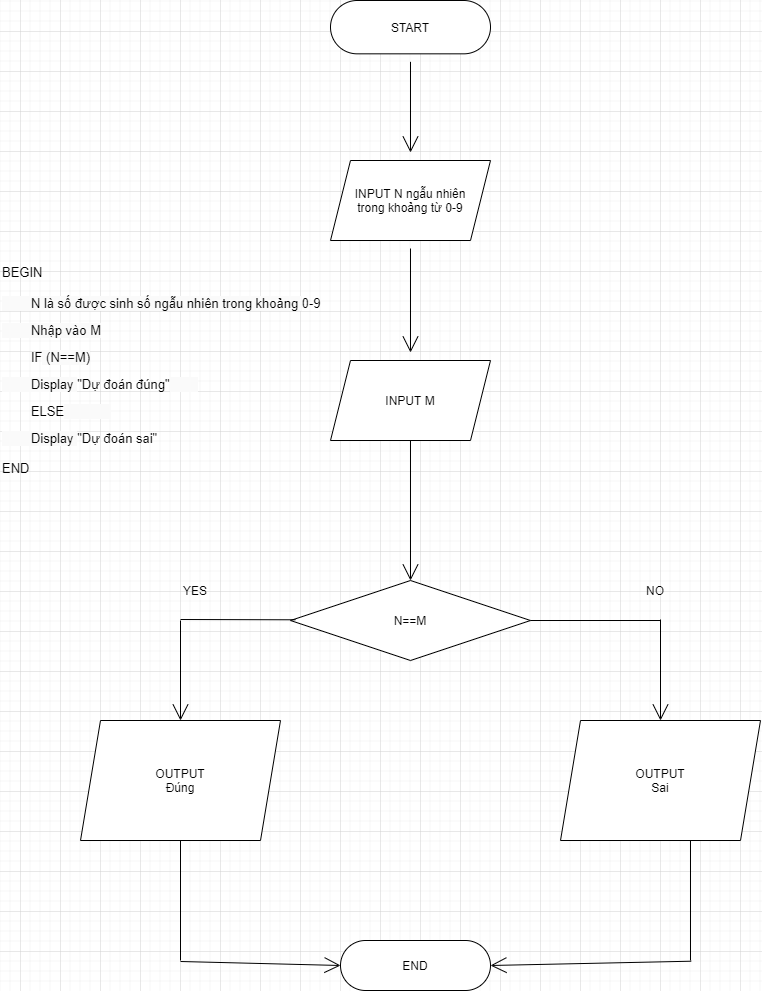

The diagram above was exported from draw.io. Its source (the exported page's mxGraphModel, read from the mxfile embedded in the PNG):
<mxGraphModel dx="2560" dy="1245" grid="1" gridSize="10" guides="1" tooltips="1" connect="1" arrows="1" fold="1" page="1" pageScale="1" pageWidth="827" pageHeight="1169" math="0" shadow="0">
  <root>
    <mxCell id="0" />
    <mxCell id="1" parent="0" />
    <mxCell id="LF04JfcCdedzQHVjgvd4-1" value="&lt;p&gt;&lt;font style=&quot;font-size: 13px ; line-height: 170%&quot;&gt;&lt;span class=&quot;hljs-keyword&quot; style=&quot;box-sizing: border-box ; font-family: , &amp;#34;menlo&amp;#34; , &amp;#34;monaco&amp;#34; , &amp;#34;consolas&amp;#34; , &amp;#34;liberation mono&amp;#34; , &amp;#34;courier new&amp;#34; , monospace&quot;&gt;BEGIN&lt;/span&gt;&lt;/font&gt;&lt;/p&gt;&lt;p&gt;&lt;span style=&quot;font-size: 13px ; background-color: rgb(250 , 250 , 250)&quot;&gt;&lt;span style=&quot;white-space: pre&quot;&gt;&#09;&lt;/span&gt;N là số được sinh số ngẫu nhiên trong khoảng &lt;/span&gt;&lt;span class=&quot;hljs-number&quot; style=&quot;font-size: 13px ; box-sizing: border-box&quot;&gt;0&lt;/span&gt;&lt;span class=&quot;hljs-number&quot; style=&quot;font-size: 13px ; box-sizing: border-box&quot;&gt;-9&lt;/span&gt;&lt;/p&gt;&lt;p&gt;&lt;span style=&quot;background-color: rgb(250 , 250 , 250) ; font-size: 13px&quot;&gt;&lt;span style=&quot;white-space: pre&quot;&gt;&#09;&lt;/span&gt;Nhập vào M&lt;/span&gt;&lt;/p&gt;&lt;p&gt;&lt;span class=&quot;hljs-keyword&quot; style=&quot;font-size: 13px ; box-sizing: border-box&quot;&gt;&lt;span style=&quot;white-space: pre&quot;&gt;&#09;&lt;/span&gt;IF&lt;/span&gt;&lt;span style=&quot;font-size: 13px ; background-color: rgb(250 , 250 , 250)&quot;&gt; (N==M)&lt;/span&gt;&lt;/p&gt;&lt;p&gt;&lt;span style=&quot;font-size: 13px ; background-color: rgb(250 , 250 , 250)&quot;&gt;&lt;span style=&quot;white-space: pre&quot;&gt;&#09;&lt;/span&gt;Display &lt;/span&gt;&lt;span class=&quot;hljs-string&quot; style=&quot;font-size: 13px ; box-sizing: border-box&quot;&gt;&quot;Dự đoán đúng&quot;&lt;/span&gt;&lt;span style=&quot;font-size: 13px ; background-color: rgb(250 , 250 , 250)&quot;&gt;&amp;nbsp; &amp;nbsp; &amp;nbsp; &amp;nbsp;&amp;nbsp;&lt;/span&gt;&lt;/p&gt;&lt;p&gt;&lt;span class=&quot;hljs-keyword&quot; style=&quot;font-size: 13px ; box-sizing: border-box&quot;&gt;&lt;span style=&quot;white-space: pre&quot;&gt;&#09;&lt;/span&gt;ELSE&lt;/span&gt;&lt;span style=&quot;font-size: 13px ; background-color: rgb(250 , 250 , 250)&quot;&gt;&amp;nbsp; &amp;nbsp; &amp;nbsp; &amp;nbsp; &amp;nbsp; &amp;nbsp; &amp;nbsp;&lt;/span&gt;&lt;/p&gt;&lt;p&gt;&lt;span style=&quot;font-size: 13px ; background-color: rgb(250 , 250 , 250)&quot;&gt;&lt;span style=&quot;white-space: pre&quot;&gt;&#09;&lt;/span&gt;Display &lt;/span&gt;&lt;span class=&quot;hljs-string&quot; style=&quot;font-size: 13px ; box-sizing: border-box&quot;&gt;&quot;Dự đoán sai&quot;&lt;/span&gt;&lt;/p&gt;&lt;p&gt;&lt;font style=&quot;font-size: 13px ; line-height: 170%&quot;&gt;&lt;span class=&quot;hljs-keyword&quot; style=&quot;box-sizing: border-box ; font-family: , &amp;#34;menlo&amp;#34; , &amp;#34;monaco&amp;#34; , &amp;#34;consolas&amp;#34; , &amp;#34;liberation mono&amp;#34; , &amp;#34;courier new&amp;#34; , monospace&quot;&gt;END&lt;/span&gt;&lt;/font&gt;&lt;/p&gt;&lt;p&gt;&lt;/p&gt;" style="text;html=1;strokeColor=none;fillColor=none;align=left;verticalAlign=middle;whiteSpace=wrap;rounded=0;hachureGap=4;pointerEvents=0;" vertex="1" parent="1">
      <mxGeometry x="20" y="330" width="340" height="260" as="geometry" />
    </mxCell>
    <mxCell id="LF04JfcCdedzQHVjgvd4-17" value="" style="edgeStyle=none;curved=1;rounded=0;orthogonalLoop=1;jettySize=auto;html=1;endArrow=open;startSize=14;endSize=14;sourcePerimeterSpacing=8;targetPerimeterSpacing=8;" edge="1" parent="1" source="LF04JfcCdedzQHVjgvd4-6" target="LF04JfcCdedzQHVjgvd4-9">
      <mxGeometry relative="1" as="geometry" />
    </mxCell>
    <mxCell id="LF04JfcCdedzQHVjgvd4-6" value="START" style="rounded=1;whiteSpace=wrap;html=1;hachureGap=4;pointerEvents=0;arcSize=50;" vertex="1" parent="1">
      <mxGeometry x="350" y="90" width="160" height="53.33" as="geometry" />
    </mxCell>
    <mxCell id="LF04JfcCdedzQHVjgvd4-18" value="" style="edgeStyle=none;curved=1;rounded=0;orthogonalLoop=1;jettySize=auto;html=1;endArrow=open;startSize=14;endSize=14;sourcePerimeterSpacing=8;targetPerimeterSpacing=8;" edge="1" parent="1" source="LF04JfcCdedzQHVjgvd4-9" target="LF04JfcCdedzQHVjgvd4-11">
      <mxGeometry relative="1" as="geometry" />
    </mxCell>
    <mxCell id="LF04JfcCdedzQHVjgvd4-9" value="INPUT N ngẫu nhiên&lt;br&gt;trong khoảng từ 0-9" style="shape=parallelogram;perimeter=parallelogramPerimeter;whiteSpace=wrap;html=1;fixedSize=1;hachureGap=4;pointerEvents=0;" vertex="1" parent="1">
      <mxGeometry x="350" y="250" width="160" height="80" as="geometry" />
    </mxCell>
    <mxCell id="LF04JfcCdedzQHVjgvd4-20" value="" style="edgeStyle=none;curved=1;rounded=0;orthogonalLoop=1;jettySize=auto;html=1;endArrow=open;startSize=14;endSize=14;sourcePerimeterSpacing=8;targetPerimeterSpacing=8;entryX=0.5;entryY=0;entryDx=0;entryDy=0;exitX=0.5;exitY=1;exitDx=0;exitDy=0;" edge="1" parent="1" source="LF04JfcCdedzQHVjgvd4-11" target="LF04JfcCdedzQHVjgvd4-19">
      <mxGeometry relative="1" as="geometry" />
    </mxCell>
    <mxCell id="LF04JfcCdedzQHVjgvd4-11" value="INPUT M" style="shape=parallelogram;perimeter=parallelogramPerimeter;whiteSpace=wrap;html=1;fixedSize=1;hachureGap=4;pointerEvents=0;" vertex="1" parent="1">
      <mxGeometry x="350" y="450" width="160" height="80" as="geometry" />
    </mxCell>
    <mxCell id="LF04JfcCdedzQHVjgvd4-14" value="OUTPUT&lt;br&gt;Đúng" style="shape=parallelogram;perimeter=parallelogramPerimeter;whiteSpace=wrap;html=1;fixedSize=1;hachureGap=4;pointerEvents=0;" vertex="1" parent="1">
      <mxGeometry x="100" y="810" width="200" height="120" as="geometry" />
    </mxCell>
    <mxCell id="LF04JfcCdedzQHVjgvd4-15" value="OUTPUT&lt;br&gt;Sai" style="shape=parallelogram;perimeter=parallelogramPerimeter;whiteSpace=wrap;html=1;fixedSize=1;hachureGap=4;pointerEvents=0;" vertex="1" parent="1">
      <mxGeometry x="580" y="810" width="200" height="120" as="geometry" />
    </mxCell>
    <mxCell id="LF04JfcCdedzQHVjgvd4-16" value="END" style="rounded=1;whiteSpace=wrap;html=1;hachureGap=4;pointerEvents=0;arcSize=50;" vertex="1" parent="1">
      <mxGeometry x="360" y="1030" width="150" height="50" as="geometry" />
    </mxCell>
    <mxCell id="LF04JfcCdedzQHVjgvd4-19" value="N==M" style="rhombus;whiteSpace=wrap;html=1;hachureGap=4;" vertex="1" parent="1">
      <mxGeometry x="310" y="670" width="240" height="80" as="geometry" />
    </mxCell>
    <mxCell id="LF04JfcCdedzQHVjgvd4-23" value="" style="edgeStyle=none;curved=1;rounded=0;orthogonalLoop=1;jettySize=auto;html=1;endArrow=open;startSize=14;endSize=14;sourcePerimeterSpacing=8;targetPerimeterSpacing=8;entryX=0.5;entryY=0;entryDx=0;entryDy=0;" edge="1" parent="1" target="LF04JfcCdedzQHVjgvd4-15">
      <mxGeometry relative="1" as="geometry">
        <mxPoint x="680" y="709" as="sourcePoint" />
      </mxGeometry>
    </mxCell>
    <mxCell id="LF04JfcCdedzQHVjgvd4-26" value="" style="endArrow=none;html=1;startSize=14;endSize=14;sourcePerimeterSpacing=8;targetPerimeterSpacing=8;strokeColor=default;entryX=1;entryY=0.5;entryDx=0;entryDy=0;" edge="1" parent="1" target="LF04JfcCdedzQHVjgvd4-19">
      <mxGeometry width="50" height="50" relative="1" as="geometry">
        <mxPoint x="680" y="710" as="sourcePoint" />
        <mxPoint x="560" y="710" as="targetPoint" />
      </mxGeometry>
    </mxCell>
    <mxCell id="LF04JfcCdedzQHVjgvd4-36" value="" style="edgeStyle=none;curved=1;rounded=0;orthogonalLoop=1;jettySize=auto;html=1;endArrow=open;startSize=14;endSize=14;sourcePerimeterSpacing=8;targetPerimeterSpacing=8;entryX=0.5;entryY=0;entryDx=0;entryDy=0;" edge="1" parent="1" target="LF04JfcCdedzQHVjgvd4-14">
      <mxGeometry relative="1" as="geometry">
        <mxPoint x="200" y="710" as="sourcePoint" />
        <mxPoint x="115.40999999999997" y="810" as="targetPoint" />
      </mxGeometry>
    </mxCell>
    <mxCell id="LF04JfcCdedzQHVjgvd4-37" value="" style="endArrow=none;html=1;startSize=14;endSize=14;sourcePerimeterSpacing=8;targetPerimeterSpacing=8;strokeColor=default;" edge="1" parent="1">
      <mxGeometry width="50" height="50" relative="1" as="geometry">
        <mxPoint x="315" y="709.29" as="sourcePoint" />
        <mxPoint x="200" y="709" as="targetPoint" />
      </mxGeometry>
    </mxCell>
    <mxCell id="LF04JfcCdedzQHVjgvd4-38" value="" style="edgeStyle=none;curved=1;rounded=0;orthogonalLoop=1;jettySize=auto;html=1;endArrow=open;startSize=14;endSize=14;sourcePerimeterSpacing=8;targetPerimeterSpacing=8;entryX=0;entryY=0.5;entryDx=0;entryDy=0;" edge="1" parent="1" target="LF04JfcCdedzQHVjgvd4-16">
      <mxGeometry relative="1" as="geometry">
        <mxPoint x="200" y="1051" as="sourcePoint" />
        <mxPoint x="70.40999999999963" y="1150.7100000000003" as="targetPoint" />
      </mxGeometry>
    </mxCell>
    <mxCell id="LF04JfcCdedzQHVjgvd4-39" value="" style="endArrow=none;html=1;startSize=14;endSize=14;sourcePerimeterSpacing=8;targetPerimeterSpacing=8;strokeColor=default;entryX=0.5;entryY=1;entryDx=0;entryDy=0;" edge="1" parent="1" target="LF04JfcCdedzQHVjgvd4-14">
      <mxGeometry width="50" height="50" relative="1" as="geometry">
        <mxPoint x="200" y="1050" as="sourcePoint" />
        <mxPoint x="69.29000000000002" y="930" as="targetPoint" />
      </mxGeometry>
    </mxCell>
    <mxCell id="LF04JfcCdedzQHVjgvd4-40" value="" style="edgeStyle=none;curved=1;rounded=0;orthogonalLoop=1;jettySize=auto;html=1;endArrow=open;startSize=14;endSize=14;sourcePerimeterSpacing=8;targetPerimeterSpacing=8;entryX=1;entryY=0.5;entryDx=0;entryDy=0;" edge="1" parent="1" target="LF04JfcCdedzQHVjgvd4-16">
      <mxGeometry relative="1" as="geometry">
        <mxPoint x="710.71" y="1050.71" as="sourcePoint" />
        <mxPoint x="910.71" y="1049.9999999999998" as="targetPoint" />
      </mxGeometry>
    </mxCell>
    <mxCell id="LF04JfcCdedzQHVjgvd4-41" value="" style="endArrow=none;html=1;startSize=14;endSize=14;sourcePerimeterSpacing=8;targetPerimeterSpacing=8;strokeColor=default;entryX=1;entryY=0.5;entryDx=0;entryDy=0;" edge="1" parent="1">
      <mxGeometry width="50" height="50" relative="1" as="geometry">
        <mxPoint x="710" y="1049.9999999999998" as="sourcePoint" />
        <mxPoint x="710" y="929.9999999999998" as="targetPoint" />
      </mxGeometry>
    </mxCell>
    <mxCell id="LF04JfcCdedzQHVjgvd4-42" value="NO" style="text;html=1;strokeColor=none;fillColor=none;align=center;verticalAlign=middle;whiteSpace=wrap;rounded=0;hachureGap=4;pointerEvents=0;" vertex="1" parent="1">
      <mxGeometry x="655" y="670" width="40" height="20" as="geometry" />
    </mxCell>
    <mxCell id="LF04JfcCdedzQHVjgvd4-43" value="YES" style="text;html=1;strokeColor=none;fillColor=none;align=center;verticalAlign=middle;whiteSpace=wrap;rounded=0;hachureGap=4;pointerEvents=0;" vertex="1" parent="1">
      <mxGeometry x="195" y="670" width="40" height="20" as="geometry" />
    </mxCell>
  </root>
</mxGraphModel>